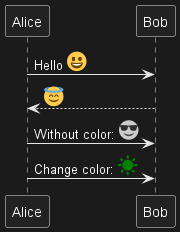

The diagram above was rendered by PlantUML. Its source (embedded in the PNG):
@startuml
Alice -> Bob : Hello <:1f600:>
return <:innocent:>
Alice -> Bob : Without color: <#0:sunglasses:>
Alice -> Bob : Change color: <#green:sunny:>
@enduml